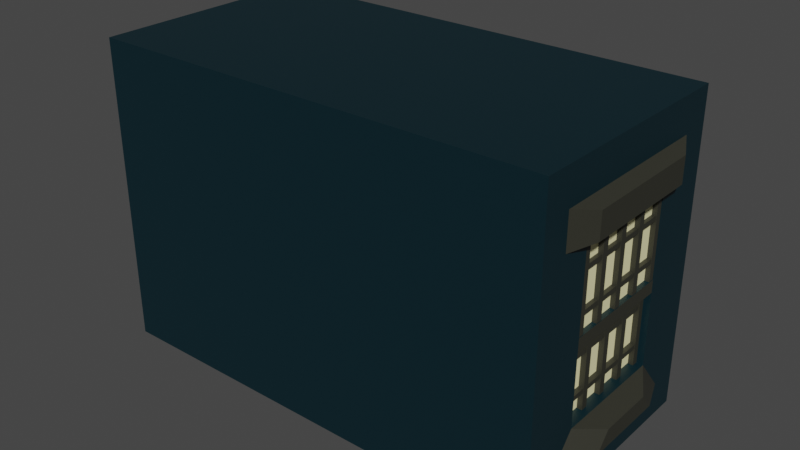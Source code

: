 # Source: Janela3.blend  (saved by Blender 2.92.15; exported with 4.5.12 LTS)
import bpy
from mathutils import Matrix  # noqa: F401  (used for matrix-valued properties, if any)

bpy.ops.wm.read_factory_settings(use_empty=True)
scene = bpy.context.scene
scene.name = 'Scene'

# ---- collections
col_collection = bpy.data.collections.new('Collection'); scene.collection.children.link(col_collection)

# ---- materials (node trees are filled in below, after node groups)
mat_paredespredio_007 = bpy.data.materials.new('ParedesPredio.007')
mat_paredespredio_007.use_transparent_shadow = False
mat_material_012 = bpy.data.materials.new('Material.012')
mat_material_012.use_transparent_shadow = False
mat_material_002 = bpy.data.materials.new('Material.002')
mat_material_002.use_transparent_shadow = False

# ---- material node trees
mat_paredespredio_007.use_nodes = True; mat_paredespredio_007.node_tree.nodes.clear()
_N = mat_paredespredio_007.node_tree.nodes; _L = mat_paredespredio_007.node_tree.links
n0 = _N.new('ShaderNodeBsdfPrincipled'); n0.name = 'Principled BSDF'; n0.location = (10, 300)
n0.distribution = 'GGX'
n0.subsurface_method = 'BURLEY'
n0.inputs[0].default_value = (0.0003035, 0.01681, 0.02416, 1.0)
n0.inputs[3].default_value = 1.45
n0.inputs[27].default_value = (0.0, 0.0, 0.0, 1.0)
n0.inputs[28].default_value = 1.0
n1 = _N.new('ShaderNodeOutputMaterial'); n1.name = 'Material Output'; n1.location = (300, 300)
_L.new(n0.outputs[0], n1.inputs[0])
n1.is_active_output = True
mat_material_012.use_nodes = True; mat_material_012.node_tree.nodes.clear()
_N = mat_material_012.node_tree.nodes; _L = mat_material_012.node_tree.links
n0 = _N.new('ShaderNodeBsdfPrincipled'); n0.name = 'Principled BSDF'; n0.location = (10, 300)
n0.distribution = 'GGX'
n0.subsurface_method = 'BURLEY'
n0.inputs[0].default_value = (0.9823, 0.9216, 0.5089, 1.0)
n0.inputs[3].default_value = 1.45
n0.inputs[27].default_value = (0.0, 0.0, 0.0, 1.0)
n0.inputs[28].default_value = 1.0
n1 = _N.new('ShaderNodeOutputMaterial'); n1.name = 'Material Output'; n1.location = (300, 300)
_L.new(n0.outputs[0], n1.inputs[0])
n1.is_active_output = True
mat_material_002.use_nodes = True; mat_material_002.node_tree.nodes.clear()
_N = mat_material_002.node_tree.nodes; _L = mat_material_002.node_tree.links
n0 = _N.new('ShaderNodeBsdfPrincipled'); n0.name = 'Principled BSDF'; n0.location = (10, 300)
n0.distribution = 'GGX'
n0.subsurface_method = 'BURLEY'
n0.inputs[0].default_value = (0.03071, 0.03071, 0.02217, 1.0)
n0.inputs[3].default_value = 1.45
n0.inputs[27].default_value = (0.0, 0.0, 0.0, 1.0)
n0.inputs[28].default_value = 1.0
n1 = _N.new('ShaderNodeOutputMaterial'); n1.name = 'Material Output'; n1.location = (300, 300)
_L.new(n0.outputs[0], n1.inputs[0])
n1.is_active_output = True

# ---- world
world_world = bpy.data.worlds.new('World'); scene.world = world_world
world_world.use_nodes = True; world_world.node_tree.nodes.clear()
_N = world_world.node_tree.nodes; _L = world_world.node_tree.links
n0 = _N.new('ShaderNodeOutputWorld'); n0.name = 'World Output'; n0.location = (300, 300)
n1 = _N.new('ShaderNodeBackground'); n1.name = 'Background'; n1.location = (10, 300)
n1.inputs[0].default_value = (0.05088, 0.05088, 0.05088, 1.0)
_L.new(n1.outputs[0], n0.inputs[0])
n0.is_active_output = True
world_world.color = (0.05088, 0.05088, 0.05088)
world_world.use_sun_shadow = False
world_world.sun_shadow_jitter_overblur = 0.0

# ---- meshes
me_cube_068 = bpy.data.meshes.new('Cube.068')
me_cube_068.from_pydata([(-5.674, -1.499, -2.045), (-5.674, -1.499, 1.955), (-5.674, 1.501, -2.045), (-5.674, 1.501, 1.955), (0.3259, -1.499, -2.045), (0.3259, -1.499, 1.955), (0.3259, 1.501, -2.045), (0.3259, 1.501, 1.955), (0.3259, 0.7453, -1.137), (0.3259, 0.7453, 1.046), (0.3259, -0.7426, 1.046), (0.3259, -0.7426, -1.137), (0.3259, 1.123, -1.591), (0.3259, 1.123, 1.501), (0.3259, -1.121, 1.501), (0.3259, -1.121, -1.591), (0.3259, 1.501, -0.04505), (0.3259, -1.499, -0.04505), (0.3259, 0.7453, -0.04505), (0.3259, -0.7426, -0.04505), (0.3259, -1.121, -0.04505), (0.3259, 1.123, -0.04505), (0.3259, 1.501, -0.3441), (0.3259, -1.499, -0.3441), (0.3259, 0.7453, -0.2083), (0.3259, -0.7426, -0.2083), (0.3259, 1.123, -0.2762), (0.3259, -1.121, -0.2762), (0.1738, 0.7453, -0.2083), (0.1738, 0.7453, -1.137), (0.1738, -0.7426, -1.137), (0.1738, -0.7426, -0.2083), (0.2604, 0.7453, 1.046), (0.2604, -0.7426, 1.046), (0.2604, 0.7453, -0.04505), (0.2604, -0.7426, -0.04505), (0.3259, -1.121, 1.046), (0.3259, -1.499, 1.046), (0.3259, 1.501, 1.046), (0.3259, 1.123, 1.046), (0.4867, 0.8094, 1.424), (0.4867, -0.8067, 1.424), (0.4867, -0.5345, 1.097), (0.4867, 0.5371, 1.097), (0.4867, -0.8067, 1.424), (0.4867, -0.8067, 1.097), (0.4867, -0.5345, 1.097), (0.4867, 0.5371, 1.097), (0.4867, 0.8094, 1.097), (0.4867, 0.8094, 1.424), (0.5511, -0.3653, -1.252), (0.5511, 0.368, -1.252), (0.5511, -0.5516, -1.476), (0.5511, 0.5543, -1.476), (0.2588, 0.3064, -0.04518), (0.2588, 0.3064, 1.045), (0.2588, 0.3912, -0.04518), (0.2588, 0.3912, 1.045), (0.3207, 0.3064, -0.04518), (0.3207, 0.3064, 1.045), (0.3207, 0.3912, -0.04518), (0.3207, 0.3912, 1.045), (0.2588, -0.7464, -0.04518), (0.2588, -0.7464, 1.045), (0.2588, -0.6616, -0.04518), (0.2588, -0.6616, 1.045), (0.3207, -0.7464, -0.04518), (0.3207, -0.7464, 1.045), (0.3207, -0.6616, -0.04518), (0.3207, -0.6616, 1.045), (0.2588, 0.668, -0.04518), (0.2588, 0.668, 1.045), (0.2588, 0.7528, -0.04518), (0.2588, 0.7528, 1.045), (0.3207, 0.668, -0.04518), (0.3207, 0.668, 1.045), (0.3207, 0.7528, -0.04518), (0.3207, 0.7528, 1.045), (0.3129, -0.7393, 0.2314), (0.3129, 0.7491, 0.2314), (0.2281, -0.7393, 0.2314), (0.2281, 0.7491, 0.2314), (0.3129, -0.7393, 0.1695), (0.3129, 0.7491, 0.1695), (0.2281, -0.7393, 0.1695), (0.2281, 0.7491, 0.1695), (0.3085, -0.7393, 0.7383), (0.3085, 0.7491, 0.7383), (0.2237, -0.7393, 0.7383), (0.2237, 0.7491, 0.7383), (0.3085, -0.7393, 0.6764), (0.3085, 0.7491, 0.6764), (0.2237, -0.7393, 0.6764), (0.2237, 0.7491, 0.6764), (0.2588, -0.4029, -0.04518), (0.2588, -0.4029, 1.045), (0.2588, -0.3181, -0.04518), (0.2588, -0.3181, 1.045), (0.3207, -0.4029, -0.04518), (0.3207, -0.4029, 1.045), (0.3207, -0.3181, -0.04518), (0.3207, -0.3181, 1.045), (0.2588, -0.05172, -0.04518), (0.2588, -0.05172, 1.045), (0.2588, 0.03305, -0.04518), (0.2588, 0.03305, 1.045), (0.3207, -0.05172, -0.04518), (0.3207, -0.05172, 1.045), (0.3207, 0.03305, -0.04518), (0.3207, 0.03305, 1.045), (0.1819, 0.668, -1.142), (0.1819, 0.668, -0.05181), (0.1819, 0.7528, -1.142), (0.1819, 0.7528, -0.05181), (0.2438, 0.668, -1.142), (0.2438, 0.668, -0.05181), (0.2438, 0.7528, -1.142), (0.2438, 0.7528, -0.05181), (0.1819, -0.7464, -1.142), (0.1819, -0.7464, -0.05181), (0.1819, -0.6616, -1.142), (0.1819, -0.6616, -0.05181), (0.2438, -0.7464, -1.142), (0.2438, -0.7464, -0.05181), (0.2438, -0.6616, -1.142), (0.2438, -0.6616, -0.05181), (0.236, -0.7393, -0.8651), (0.236, 0.7491, -0.8651), (0.1513, -0.7393, -0.8651), (0.1513, 0.7491, -0.8651), (0.236, -0.7393, -0.927), (0.236, 0.7491, -0.927), (0.1513, -0.7393, -0.927), (0.1513, 0.7491, -0.927), (0.2316, -0.7393, -0.3582), (0.2316, 0.7491, -0.3582), (0.1469, -0.7393, -0.3582), (0.1469, 0.7491, -0.3582), (0.2316, -0.7393, -0.4201), (0.2316, 0.7491, -0.4201), (0.1469, -0.7393, -0.4201), (0.1469, 0.7491, -0.4201), (0.1819, 0.3064, -1.142), (0.1819, 0.3064, -0.05181), (0.1819, 0.3912, -1.142), (0.1819, 0.3912, -0.05181), (0.2438, 0.3064, -1.142), (0.2438, 0.3064, -0.05181), (0.2438, 0.3912, -1.142), (0.2438, 0.3912, -0.05181), (0.1819, -0.4029, -1.142), (0.1819, -0.4029, -0.05181), (0.1819, -0.3181, -1.142), (0.1819, -0.3181, -0.05181), (0.2438, -0.4029, -1.142), (0.2438, -0.4029, -0.05181), (0.2438, -0.3181, -1.142), (0.2438, -0.3181, -0.05181), (0.1819, -0.05172, -1.142), (0.1819, -0.05172, -0.05181), (0.1819, 0.03306, -1.142), (0.1819, 0.03306, -0.05181), (0.2438, -0.05172, -1.142), (0.2438, -0.05172, -0.05181), (0.2438, 0.03306, -1.142), (0.2438, 0.03306, -0.05181)], [], [(3, 0, 1), (3, 38, 16), (19, 33, 10), (17, 1, 0), (6, 0, 2), (3, 5, 7), (39, 18, 21), (27, 11, 25), (11, 52, 50), (6, 15, 4), (23, 15, 27), (5, 13, 7), (38, 21, 16), (16, 26, 22), (37, 14, 5), (21, 24, 26), (3, 7, 38), (18, 25, 24), (4, 23, 0), (2, 3, 16), (3, 2, 0), (22, 2, 16), (24, 29, 8), (6, 2, 22), (26, 8, 12), (22, 12, 6), (17, 27, 20), (20, 25, 19), (28, 30, 29), (25, 28, 24), (11, 31, 25), (8, 30, 11), (32, 35, 34), (10, 32, 9), (9, 34, 18), (18, 35, 19), (36, 17, 20), (10, 20, 19), (38, 13, 39), (41, 43, 40), (41, 13, 14), (10, 41, 14), (43, 10, 9), (40, 9, 13), (44, 45, 46), (36, 44, 14), (10, 45, 36), (44, 10, 14), (47, 48, 49), (48, 9, 39), (49, 39, 13), (9, 49, 13), (53, 50, 52), (11, 51, 8), (15, 53, 52), (8, 53, 12), (55, 56, 54), (57, 60, 56), (61, 58, 60), (59, 54, 58), (60, 54, 56), (57, 59, 61), (63, 64, 62), (65, 68, 64), (69, 66, 68), (67, 62, 66), (68, 62, 64), (65, 67, 69), (71, 72, 70), (73, 76, 72), (77, 74, 76), (75, 70, 74), (76, 70, 72), (73, 75, 77), (79, 80, 78), (81, 84, 80), (85, 82, 84), (83, 78, 82), (84, 78, 80), (85, 79, 83), (87, 88, 86), (89, 92, 88), (92, 91, 90), (91, 86, 90), (92, 86, 88), (89, 91, 93), (95, 96, 94), (97, 100, 96), (101, 98, 100), (99, 94, 98), (100, 94, 96), (97, 99, 101), (103, 104, 102), (105, 108, 104), (109, 106, 108), (107, 102, 106), (108, 102, 104), (105, 107, 109), (111, 112, 110), (113, 116, 112), (117, 114, 116), (115, 110, 114), (116, 110, 112), (113, 115, 117), (119, 120, 118), (121, 124, 120), (125, 122, 124), (123, 118, 122), (124, 118, 120), (121, 123, 125), (127, 128, 126), (129, 132, 128), (132, 131, 130), (131, 126, 130), (132, 126, 128), (129, 131, 133), (135, 136, 134), (137, 140, 136), (140, 139, 138), (139, 134, 138), (140, 134, 136), (137, 139, 141), (143, 144, 142), (145, 148, 144), (149, 146, 148), (147, 142, 146), (148, 142, 144), (145, 147, 149), (151, 152, 150), (153, 156, 152), (157, 154, 156), (155, 150, 154), (156, 150, 152), (153, 155, 157), (159, 160, 158), (161, 164, 160), (165, 162, 164), (163, 158, 162), (164, 158, 160), (161, 163, 165), (19, 35, 33), (23, 17, 0), (37, 5, 1), (17, 37, 1), (6, 4, 0), (3, 1, 5), (39, 9, 18), (27, 15, 11), (11, 15, 52), (6, 12, 15), (23, 4, 15), (5, 14, 13), (38, 39, 21), (16, 21, 26), (37, 36, 14), (21, 18, 24), (18, 19, 25), (24, 28, 29), (26, 24, 8), (22, 26, 12), (17, 23, 27), (20, 27, 25), (28, 31, 30), (25, 31, 28), (11, 30, 31), (8, 29, 30), (32, 33, 35), (10, 33, 32), (9, 32, 34), (18, 34, 35), (36, 37, 17), (10, 36, 20), (38, 7, 13), (41, 42, 43), (41, 40, 13), (10, 42, 41), (43, 42, 10), (40, 43, 9), (36, 45, 44), (10, 46, 45), (44, 46, 10), (48, 47, 9), (49, 48, 39), (9, 47, 49), (53, 51, 50), (11, 50, 51), (15, 12, 53), (8, 51, 53), (55, 57, 56), (57, 61, 60), (61, 59, 58), (59, 55, 54), (60, 58, 54), (57, 55, 59), (63, 65, 64), (65, 69, 68), (69, 67, 66), (67, 63, 62), (68, 66, 62), (65, 63, 67), (71, 73, 72), (73, 77, 76), (77, 75, 74), (75, 71, 70), (76, 74, 70), (73, 71, 75), (79, 81, 80), (81, 85, 84), (85, 83, 82), (83, 79, 78), (84, 82, 78), (85, 81, 79), (87, 89, 88), (89, 93, 92), (92, 93, 91), (91, 87, 86), (92, 90, 86), (89, 87, 91), (95, 97, 96), (97, 101, 100), (101, 99, 98), (99, 95, 94), (100, 98, 94), (97, 95, 99), (103, 105, 104), (105, 109, 108), (109, 107, 106), (107, 103, 102), (108, 106, 102), (105, 103, 107), (111, 113, 112), (113, 117, 116), (117, 115, 114), (115, 111, 110), (116, 114, 110), (113, 111, 115), (119, 121, 120), (121, 125, 124), (125, 123, 122), (123, 119, 118), (124, 122, 118), (121, 119, 123), (127, 129, 128), (129, 133, 132), (132, 133, 131), (131, 127, 126), (132, 130, 126), (129, 127, 131), (135, 137, 136), (137, 141, 140), (140, 141, 139), (139, 135, 134), (140, 138, 134), (137, 135, 139), (143, 145, 144), (145, 149, 148), (149, 147, 146), (147, 143, 142), (148, 146, 142), (145, 143, 147), (151, 153, 152), (153, 157, 156), (157, 155, 154), (155, 151, 150), (156, 154, 150), (153, 151, 155), (159, 161, 160), (161, 165, 164), (165, 163, 162), (163, 159, 158), (164, 162, 158), (161, 159, 163)])
me_cube_068.polygons.foreach_set('material_index', [0, 0, 0, 0, 0, 0, 0, 0, 2, 0, 0, 0, 0, 0, 0, 0, 0, 2, 0, 0, 0, 0, 0, 0, 0, 0, 0, 0, 1, 0, 0, 0, 1, 0, 0, 0, 0, 0, 0, 2, 2, 0, 2, 0, 2, 2, 2, 0, 2, 2, 2, 0, 2, 2, 2, 2, 2, 2, 2, 2, 2, 2, 2, 2, 2, 2, 2, 2, 2, 2, 2, 2, 2, 2, 2, 2, 2, 2, 2, 2, 2, 2, 2, 2, 2, 2, 2, 2, 2, 2, 2, 2, 2, 2, 2, 2, 2, 2, 2, 2, 2, 2, 2, 2, 2, 2, 2, 2, 2, 2, 2, 2, 2, 2, 2, 2, 2, 2, 2, 2, 2, 2, 2, 2, 2, 2, 2, 2, 2, 2, 2, 2, 2, 2, 2, 2, 2, 2, 2, 2, 0, 0, 0, 0, 0, 0, 0, 0, 2, 0, 0, 0, 0, 0, 0, 0, 2, 0, 0, 0, 0, 0, 1, 0, 0, 0, 1, 0, 0, 0, 0, 0, 0, 2, 2, 0, 2, 0, 2, 2, 0, 2, 2, 0, 2, 2, 2, 2, 2, 2, 2, 2, 2, 2, 2, 2, 2, 2, 2, 2, 2, 2, 2, 2, 2, 2, 2, 2, 2, 2, 2, 2, 2, 2, 2, 2, 2, 2, 2, 2, 2, 2, 2, 2, 2, 2, 2, 2, 2, 2, 2, 2, 2, 2, 2, 2, 2, 2, 2, 2, 2, 2, 2, 2, 2, 2, 2, 2, 2, 2, 2, 2, 2, 2, 2, 2, 2, 2, 2, 2, 2, 2, 2, 2, 2, 2, 2, 2, 2, 2, 2, 2])
_uv = me_cube_068.uv_layers.new(name='UVMap')
_uv.uv.foreach_set('vector', [0.625, 0.25, 0.375, 0.0, 0.625, 0.0, 0.625, 0.25, 0.5682, 0.5, 0.5, 0.5, 0.5, 0.7142, 0.5981, 0.7142, 0.5981, 0.7142, 0.5, 0.75, 0.625, 1.0, 0.375, 1.0, 0.375, 0.5, 0.125, 0.75, 0.125, 0.5, 0.875, 0.5, 0.625, 0.75, 0.625, 0.5, 0.5788, 0.5179, 0.5, 0.5358, 0.5, 0.5179, 0.4833, 0.7321, 0.4019, 0.7142, 0.4853, 0.7142, 0.4019, 0.7142, 0.3884, 0.7321, 0.4019, 0.7142, 0.375, 0.5, 0.3884, 0.7321, 0.375, 0.75, 0.4813, 0.75, 0.3884, 0.7321, 0.4833, 0.7321, 0.625, 0.75, 0.6116, 0.5179, 0.625, 0.5, 0.5682, 0.5, 0.5, 0.5179, 0.5, 0.5, 0.5, 0.5, 0.4833, 0.5179, 0.4813, 0.5, 0.5682, 0.75, 0.6116, 0.7321, 0.625, 0.75, 0.5, 0.5179, 0.4853, 0.5358, 0.4833, 0.5179, 0.625, 0.25, 0.625, 0.5, 0.5682, 0.5, 0.5, 0.5358, 0.4853, 0.7142, 0.4853, 0.5358, 0.375, 0.75, 0.4813, 0.75, 0.375, 1.0, 0.375, 0.25, 0.625, 0.25, 0.5, 0.5, 0.625, 0.25, 0.375, 0.25, 0.375, 0.0, 0.4813, 0.5, 0.375, 0.25, 0.5, 0.5, 0.4853, 0.5358, 0.4019, 0.5358, 0.4019, 0.5358, 0.375, 0.5, 0.375, 0.25, 0.4813, 0.5, 0.4833, 0.5179, 0.4019, 0.5358, 0.3884, 0.5179, 0.4813, 0.5, 0.3884, 0.5179, 0.375, 0.5, 0.5, 0.75, 0.4833, 0.7321, 0.5, 0.7321, 0.5, 0.7321, 0.4853, 0.7142, 0.5, 0.7142, 0.4853, 0.5358, 0.4019, 0.7142, 0.4019, 0.5358, 0.4853, 0.7142, 0.4853, 0.5358, 0.4853, 0.5358, 0.4019, 0.7142, 0.4853, 0.7142, 0.4853, 0.7142, 0.4019, 0.5358, 0.4019, 0.7142, 0.4019, 0.7142, 0.5981, 0.5358, 0.5, 0.7142, 0.5, 0.5358, 0.5981, 0.7142, 0.5981, 0.5358, 0.5981, 0.5358, 0.5981, 0.5358, 0.5, 0.5358, 0.5, 0.5358, 0.5, 0.5358, 0.5, 0.7142, 0.5, 0.7142, 0.5788, 0.7321, 0.5, 0.75, 0.5, 0.7321, 0.5981, 0.7142, 0.5, 0.7321, 0.5, 0.7142, 0.5682, 0.5, 0.6116, 0.5179, 0.5788, 0.5179, 0.6116, 0.7321, 0.5981, 0.5358, 0.6116, 0.5179, 0.6116, 0.7321, 0.6116, 0.5179, 0.6116, 0.7321, 0.5981, 0.7142, 0.6116, 0.7321, 0.6116, 0.7321, 0.5981, 0.5358, 0.5981, 0.7142, 0.5981, 0.5358, 0.6116, 0.5179, 0.5981, 0.5358, 0.6116, 0.5179, 0.6116, 0.7321, 0.5788, 0.7321, 0.5981, 0.7142, 0.5788, 0.7321, 0.6116, 0.7321, 0.6116, 0.7321, 0.5981, 0.7142, 0.5788, 0.7321, 0.5788, 0.7321, 0.6116, 0.7321, 0.5981, 0.7142, 0.6116, 0.7321, 0.5981, 0.5358, 0.5788, 0.5179, 0.6116, 0.5179, 0.5788, 0.5179, 0.5981, 0.5358, 0.5788, 0.5179, 0.6116, 0.5179, 0.5788, 0.5179, 0.6116, 0.5179, 0.5981, 0.5358, 0.6116, 0.5179, 0.6116, 0.5179, 0.3884, 0.5179, 0.4019, 0.7142, 0.3884, 0.7321, 0.4019, 0.7142, 0.4019, 0.5358, 0.4019, 0.5358, 0.3884, 0.7321, 0.3884, 0.5179, 0.3884, 0.7321, 0.4019, 0.5358, 0.3884, 0.5179, 0.3884, 0.5179, 0.625, 0.0, 0.375, 0.25, 0.375, 0.0, 0.625, 0.25, 0.375, 0.5, 0.375, 0.25, 0.625, 0.5, 0.375, 0.75, 0.375, 0.5, 0.625, 0.75, 0.375, 1.0, 0.375, 0.75, 0.375, 0.5, 0.125, 0.75, 0.125, 0.5, 0.875, 0.5, 0.625, 0.75, 0.625, 0.5, 0.625, 0.0, 0.375, 0.25, 0.375, 0.0, 0.625, 0.25, 0.375, 0.5, 0.375, 0.25, 0.625, 0.5, 0.375, 0.75, 0.375, 0.5, 0.625, 0.75, 0.375, 1.0, 0.375, 0.75, 0.375, 0.5, 0.125, 0.75, 0.125, 0.5, 0.875, 0.5, 0.625, 0.75, 0.625, 0.5, 0.625, 0.0, 0.375, 0.25, 0.375, 0.0, 0.625, 0.25, 0.375, 0.5, 0.375, 0.25, 0.625, 0.5, 0.375, 0.75, 0.375, 0.5, 0.625, 0.75, 0.375, 1.0, 0.375, 0.75, 0.375, 0.5, 0.125, 0.75, 0.125, 0.5, 0.875, 0.5, 0.625, 0.75, 0.625, 0.5, 0.625, 0.0, 0.375, 0.25, 0.375, 0.0, 0.625, 0.25, 0.375, 0.5, 0.375, 0.25, 0.625, 0.5, 0.375, 0.75, 0.375, 0.5, 0.625, 0.75, 0.375, 1.0, 0.375, 0.75, 0.375, 0.5, 0.125, 0.75, 0.125, 0.5, 0.625, 0.5, 0.875, 0.75, 0.625, 0.75, 0.625, 0.0, 0.375, 0.25, 0.375, 0.0, 0.625, 0.25, 0.375, 0.5, 0.375, 0.25, 0.375, 0.5, 0.625, 0.75, 0.375, 0.75, 0.625, 0.75, 0.375, 1.0, 0.375, 0.75, 0.375, 0.5, 0.125, 0.75, 0.125, 0.5, 0.875, 0.5, 0.625, 0.75, 0.625, 0.5, 0.625, 0.0, 0.375, 0.25, 0.375, 0.0, 0.625, 0.25, 0.375, 0.5, 0.375, 0.25, 0.625, 0.5, 0.375, 0.75, 0.375, 0.5, 0.625, 0.75, 0.375, 1.0, 0.375, 0.75, 0.375, 0.5, 0.125, 0.75, 0.125, 0.5, 0.875, 0.5, 0.625, 0.75, 0.625, 0.5, 0.625, 0.0, 0.375, 0.25, 0.375, 0.0, 0.625, 0.25, 0.375, 0.5, 0.375, 0.25, 0.625, 0.5, 0.375, 0.75, 0.375, 0.5, 0.625, 0.75, 0.375, 1.0, 0.375, 0.75, 0.375, 0.5, 0.125, 0.75, 0.125, 0.5, 0.875, 0.5, 0.625, 0.75, 0.625, 0.5, 0.625, 0.0, 0.375, 0.25, 0.375, 0.0, 0.625, 0.25, 0.375, 0.5, 0.375, 0.25, 0.625, 0.5, 0.375, 0.75, 0.375, 0.5, 0.625, 0.75, 0.375, 1.0, 0.375, 0.75, 0.375, 0.5, 0.125, 0.75, 0.125, 0.5, 0.875, 0.5, 0.625, 0.75, 0.625, 0.5, 0.625, 0.0, 0.375, 0.25, 0.375, 0.0, 0.625, 0.25, 0.375, 0.5, 0.375, 0.25, 0.625, 0.5, 0.375, 0.75, 0.375, 0.5, 0.625, 0.75, 0.375, 1.0, 0.375, 0.75, 0.375, 0.5, 0.125, 0.75, 0.125, 0.5, 0.875, 0.5, 0.625, 0.75, 0.625, 0.5, 0.625, 0.0, 0.375, 0.25, 0.375, 0.0, 0.625, 0.25, 0.375, 0.5, 0.375, 0.25, 0.375, 0.5, 0.625, 0.75, 0.375, 0.75, 0.625, 0.75, 0.375, 1.0, 0.375, 0.75, 0.375, 0.5, 0.125, 0.75, 0.125, 0.5, 0.875, 0.5, 0.625, 0.75, 0.625, 0.5, 0.625, 0.0, 0.375, 0.25, 0.375, 0.0, 0.625, 0.25, 0.375, 0.5, 0.375, 0.25, 0.375, 0.5, 0.625, 0.75, 0.375, 0.75, 0.625, 0.75, 0.375, 1.0, 0.375, 0.75, 0.375, 0.5, 0.125, 0.75, 0.125, 0.5, 0.875, 0.5, 0.625, 0.75, 0.625, 0.5, 0.625, 0.0, 0.375, 0.25, 0.375, 0.0, 0.625, 0.25, 0.375, 0.5, 0.375, 0.25, 0.625, 0.5, 0.375, 0.75, 0.375, 0.5, 0.625, 0.75, 0.375, 1.0, 0.375, 0.75, 0.375, 0.5, 0.125, 0.75, 0.125, 0.5, 0.875, 0.5, 0.625, 0.75, 0.625, 0.5, 0.625, 0.0, 0.375, 0.25, 0.375, 0.0, 0.625, 0.25, 0.375, 0.5, 0.375, 0.25, 0.625, 0.5, 0.375, 0.75, 0.375, 0.5, 0.625, 0.75, 0.375, 1.0, 0.375, 0.75, 0.375, 0.5, 0.125, 0.75, 0.125, 0.5, 0.875, 0.5, 0.625, 0.75, 0.625, 0.5, 0.625, 0.0, 0.375, 0.25, 0.375, 0.0, 0.625, 0.25, 0.375, 0.5, 0.375, 0.25, 0.625, 0.5, 0.375, 0.75, 0.375, 0.5, 0.625, 0.75, 0.375, 1.0, 0.375, 0.75, 0.375, 0.5, 0.125, 0.75, 0.125, 0.5, 0.875, 0.5, 0.625, 0.75, 0.625, 0.5, 0.5, 0.7142, 0.5, 0.7142, 0.5981, 0.7142, 0.4813, 0.75, 0.5, 0.75, 0.375, 1.0, 0.5682, 0.75, 0.625, 0.75, 0.625, 1.0, 0.5, 0.75, 0.5682, 0.75, 0.625, 1.0, 0.375, 0.5, 0.375, 0.75, 0.125, 0.75, 0.875, 0.5, 0.875, 0.75, 0.625, 0.75, 0.5788, 0.5179, 0.5981, 0.5358, 0.5, 0.5358, 0.4833, 0.7321, 0.3884, 0.7321, 0.4019, 0.7142, 0.4019, 0.7142, 0.3884, 0.7321, 0.3884, 0.7321, 0.375, 0.5, 0.3884, 0.5179, 0.3884, 0.7321, 0.4813, 0.75, 0.375, 0.75, 0.3884, 0.7321, 0.625, 0.75, 0.6116, 0.7321, 0.6116, 0.5179, 0.5682, 0.5, 0.5788, 0.5179, 0.5, 0.5179, 0.5, 0.5, 0.5, 0.5179, 0.4833, 0.5179, 0.5682, 0.75, 0.5788, 0.7321, 0.6116, 0.7321, 0.5, 0.5179, 0.5, 0.5358, 0.4853, 0.5358, 0.5, 0.5358, 0.5, 0.7142, 0.4853, 0.7142, 0.4853, 0.5358, 0.4853, 0.5358, 0.4019, 0.5358, 0.4833, 0.5179, 0.4853, 0.5358, 0.4019, 0.5358, 0.4813, 0.5, 0.4833, 0.5179, 0.3884, 0.5179, 0.5, 0.75, 0.4813, 0.75, 0.4833, 0.7321, 0.5, 0.7321, 0.4833, 0.7321, 0.4853, 0.7142, 0.4853, 0.5358, 0.4853, 0.7142, 0.4019, 0.7142, 0.4853, 0.7142, 0.4853, 0.7142, 0.4853, 0.5358, 0.4019, 0.7142, 0.4019, 0.7142, 0.4853, 0.7142, 0.4019, 0.5358, 0.4019, 0.5358, 0.4019, 0.7142, 0.5981, 0.5358, 0.5981, 0.7142, 0.5, 0.7142, 0.5981, 0.7142, 0.5981, 0.7142, 0.5981, 0.5358, 0.5981, 0.5358, 0.5981, 0.5358, 0.5, 0.5358, 0.5, 0.5358, 0.5, 0.5358, 0.5, 0.7142, 0.5788, 0.7321, 0.5682, 0.75, 0.5, 0.75, 0.5981, 0.7142, 0.5788, 0.7321, 0.5, 0.7321, 0.5682, 0.5, 0.625, 0.5, 0.6116, 0.5179, 0.6116, 0.7321, 0.5981, 0.7142, 0.5981, 0.5358, 0.6116, 0.7321, 0.6116, 0.5179, 0.6116, 0.5179, 0.5981, 0.7142, 0.5981, 0.7142, 0.6116, 0.7321, 0.5981, 0.5358, 0.5981, 0.7142, 0.5981, 0.7142, 0.6116, 0.5179, 0.5981, 0.5358, 0.5981, 0.5358, 0.5788, 0.7321, 0.5788, 0.7321, 0.6116, 0.7321, 0.5981, 0.7142, 0.5981, 0.7142, 0.5788, 0.7321, 0.6116, 0.7321, 0.5981, 0.7142, 0.5981, 0.7142, 0.5788, 0.5179, 0.5981, 0.5358, 0.5981, 0.5358, 0.6116, 0.5179, 0.5788, 0.5179, 0.5788, 0.5179, 0.5981, 0.5358, 0.5981, 0.5358, 0.6116, 0.5179, 0.3884, 0.5179, 0.4019, 0.5358, 0.4019, 0.7142, 0.4019, 0.7142, 0.4019, 0.7142, 0.4019, 0.5358, 0.3884, 0.7321, 0.3884, 0.5179, 0.3884, 0.5179, 0.4019, 0.5358, 0.4019, 0.5358, 0.3884, 0.5179, 0.625, 0.0, 0.625, 0.25, 0.375, 0.25, 0.625, 0.25, 0.625, 0.5, 0.375, 0.5, 0.625, 0.5, 0.625, 0.75, 0.375, 0.75, 0.625, 0.75, 0.625, 1.0, 0.375, 1.0, 0.375, 0.5, 0.375, 0.75, 0.125, 0.75, 0.875, 0.5, 0.875, 0.75, 0.625, 0.75, 0.625, 0.0, 0.625, 0.25, 0.375, 0.25, 0.625, 0.25, 0.625, 0.5, 0.375, 0.5, 0.625, 0.5, 0.625, 0.75, 0.375, 0.75, 0.625, 0.75, 0.625, 1.0, 0.375, 1.0, 0.375, 0.5, 0.375, 0.75, 0.125, 0.75, 0.875, 0.5, 0.875, 0.75, 0.625, 0.75, 0.625, 0.0, 0.625, 0.25, 0.375, 0.25, 0.625, 0.25, 0.625, 0.5, 0.375, 0.5, 0.625, 0.5, 0.625, 0.75, 0.375, 0.75, 0.625, 0.75, 0.625, 1.0, 0.375, 1.0, 0.375, 0.5, 0.375, 0.75, 0.125, 0.75, 0.875, 0.5, 0.875, 0.75, 0.625, 0.75, 0.625, 0.0, 0.625, 0.25, 0.375, 0.25, 0.625, 0.25, 0.625, 0.5, 0.375, 0.5, 0.625, 0.5, 0.625, 0.75, 0.375, 0.75, 0.625, 0.75, 0.625, 1.0, 0.375, 1.0, 0.375, 0.5, 0.375, 0.75, 0.125, 0.75, 0.625, 0.5, 0.875, 0.5, 0.875, 0.75, 0.625, 0.0, 0.625, 0.25, 0.375, 0.25, 0.625, 0.25, 0.625, 0.5, 0.375, 0.5, 0.375, 0.5, 0.625, 0.5, 0.625, 0.75, 0.625, 0.75, 0.625, 1.0, 0.375, 1.0, 0.375, 0.5, 0.375, 0.75, 0.125, 0.75, 0.875, 0.5, 0.875, 0.75, 0.625, 0.75, 0.625, 0.0, 0.625, 0.25, 0.375, 0.25, 0.625, 0.25, 0.625, 0.5, 0.375, 0.5, 0.625, 0.5, 0.625, 0.75, 0.375, 0.75, 0.625, 0.75, 0.625, 1.0, 0.375, 1.0, 0.375, 0.5, 0.375, 0.75, 0.125, 0.75, 0.875, 0.5, 0.875, 0.75, 0.625, 0.75, 0.625, 0.0, 0.625, 0.25, 0.375, 0.25, 0.625, 0.25, 0.625, 0.5, 0.375, 0.5, 0.625, 0.5, 0.625, 0.75, 0.375, 0.75, 0.625, 0.75, 0.625, 1.0, 0.375, 1.0, 0.375, 0.5, 0.375, 0.75, 0.125, 0.75, 0.875, 0.5, 0.875, 0.75, 0.625, 0.75, 0.625, 0.0, 0.625, 0.25, 0.375, 0.25, 0.625, 0.25, 0.625, 0.5, 0.375, 0.5, 0.625, 0.5, 0.625, 0.75, 0.375, 0.75, 0.625, 0.75, 0.625, 1.0, 0.375, 1.0, 0.375, 0.5, 0.375, 0.75, 0.125, 0.75, 0.875, 0.5, 0.875, 0.75, 0.625, 0.75, 0.625, 0.0, 0.625, 0.25, 0.375, 0.25, 0.625, 0.25, 0.625, 0.5, 0.375, 0.5, 0.625, 0.5, 0.625, 0.75, 0.375, 0.75, 0.625, 0.75, 0.625, 1.0, 0.375, 1.0, 0.375, 0.5, 0.375, 0.75, 0.125, 0.75, 0.875, 0.5, 0.875, 0.75, 0.625, 0.75, 0.625, 0.0, 0.625, 0.25, 0.375, 0.25, 0.625, 0.25, 0.625, 0.5, 0.375, 0.5, 0.375, 0.5, 0.625, 0.5, 0.625, 0.75, 0.625, 0.75, 0.625, 1.0, 0.375, 1.0, 0.375, 0.5, 0.375, 0.75, 0.125, 0.75, 0.875, 0.5, 0.875, 0.75, 0.625, 0.75, 0.625, 0.0, 0.625, 0.25, 0.375, 0.25, 0.625, 0.25, 0.625, 0.5, 0.375, 0.5, 0.375, 0.5, 0.625, 0.5, 0.625, 0.75, 0.625, 0.75, 0.625, 1.0, 0.375, 1.0, 0.375, 0.5, 0.375, 0.75, 0.125, 0.75, 0.875, 0.5, 0.875, 0.75, 0.625, 0.75, 0.625, 0.0, 0.625, 0.25, 0.375, 0.25, 0.625, 0.25, 0.625, 0.5, 0.375, 0.5, 0.625, 0.5, 0.625, 0.75, 0.375, 0.75, 0.625, 0.75, 0.625, 1.0, 0.375, 1.0, 0.375, 0.5, 0.375, 0.75, 0.125, 0.75, 0.875, 0.5, 0.875, 0.75, 0.625, 0.75, 0.625, 0.0, 0.625, 0.25, 0.375, 0.25, 0.625, 0.25, 0.625, 0.5, 0.375, 0.5, 0.625, 0.5, 0.625, 0.75, 0.375, 0.75, 0.625, 0.75, 0.625, 1.0, 0.375, 1.0, 0.375, 0.5, 0.375, 0.75, 0.125, 0.75, 0.875, 0.5, 0.875, 0.75, 0.625, 0.75, 0.625, 0.0, 0.625, 0.25, 0.375, 0.25, 0.625, 0.25, 0.625, 0.5, 0.375, 0.5, 0.625, 0.5, 0.625, 0.75, 0.375, 0.75, 0.625, 0.75, 0.625, 1.0, 0.375, 1.0, 0.375, 0.5, 0.375, 0.75, 0.125, 0.75, 0.875, 0.5, 0.875, 0.75, 0.625, 0.75])
me_cube_068.materials.append(mat_paredespredio_007)
me_cube_068.materials.append(mat_material_012)
me_cube_068.materials.append(mat_material_002)
me_cube_068.use_remesh_fix_poles = True
me_cube_068.use_remesh_preserve_attributes = False
me_cube_068.use_mirror_vertex_groups = False
me_cube_068.update()

# ---- objects
ob_cube_022 = bpy.data.objects.new('Cube.022', me_cube_068)

# ---- transforms, parenting, visibility, modifiers, constraints
ob_cube_022.location = (-0.2995, 0.05678, 2.133)
ob_cube_022.lineart.crease_threshold = 0.0

# ---- collection membership
col_collection.objects.link(ob_cube_022)

# ---- scene / render settings (as saved in the file)
scene.frame_start = 1; scene.frame_end = 250; scene.frame_set(2)
scene.render.engine = 'BLENDER_EEVEE_NEXT'
scene.cycles.use_denoising = False
scene.cycles.samples = 128
scene.cycles.sampling_pattern = 'TABULATED_SOBOL'
scene.cycles.use_adaptive_sampling = False
scene.cycles.use_light_tree = False
scene.view_settings.view_transform = 'Filmic'
bpy.context.view_layer.update()

# ---- added for rendering (the .blend has no active camera and no usable light): camera, sun
cam_auto = bpy.data.cameras.new('AutoCamera')
cam_auto.lens = 50.0
cam_auto.sensor_width = 36.0
cam_auto.clip_end = 1000.0
ob_auto_camera = bpy.data.objects.new('AutoCamera', cam_auto)
scene.collection.objects.link(ob_auto_camera)
ob_auto_camera.location = (4.5265, -8.80688, 7.99841)
ob_auto_camera.rotation_euler = (1.09748, -7.21219e-08, 0.694738)
scene.camera = ob_auto_camera
light_auto_sun = bpy.data.lights.new('AutoSun', 'SUN')
light_auto_sun.energy = 3.0
light_auto_sun.angle = 0.0523599
ob_auto_sun = bpy.data.objects.new('AutoSun', light_auto_sun)
scene.collection.objects.link(ob_auto_sun)
ob_auto_sun.rotation_euler = (0.872665, 0.174533, 0.523599)
bpy.context.view_layer.update()
